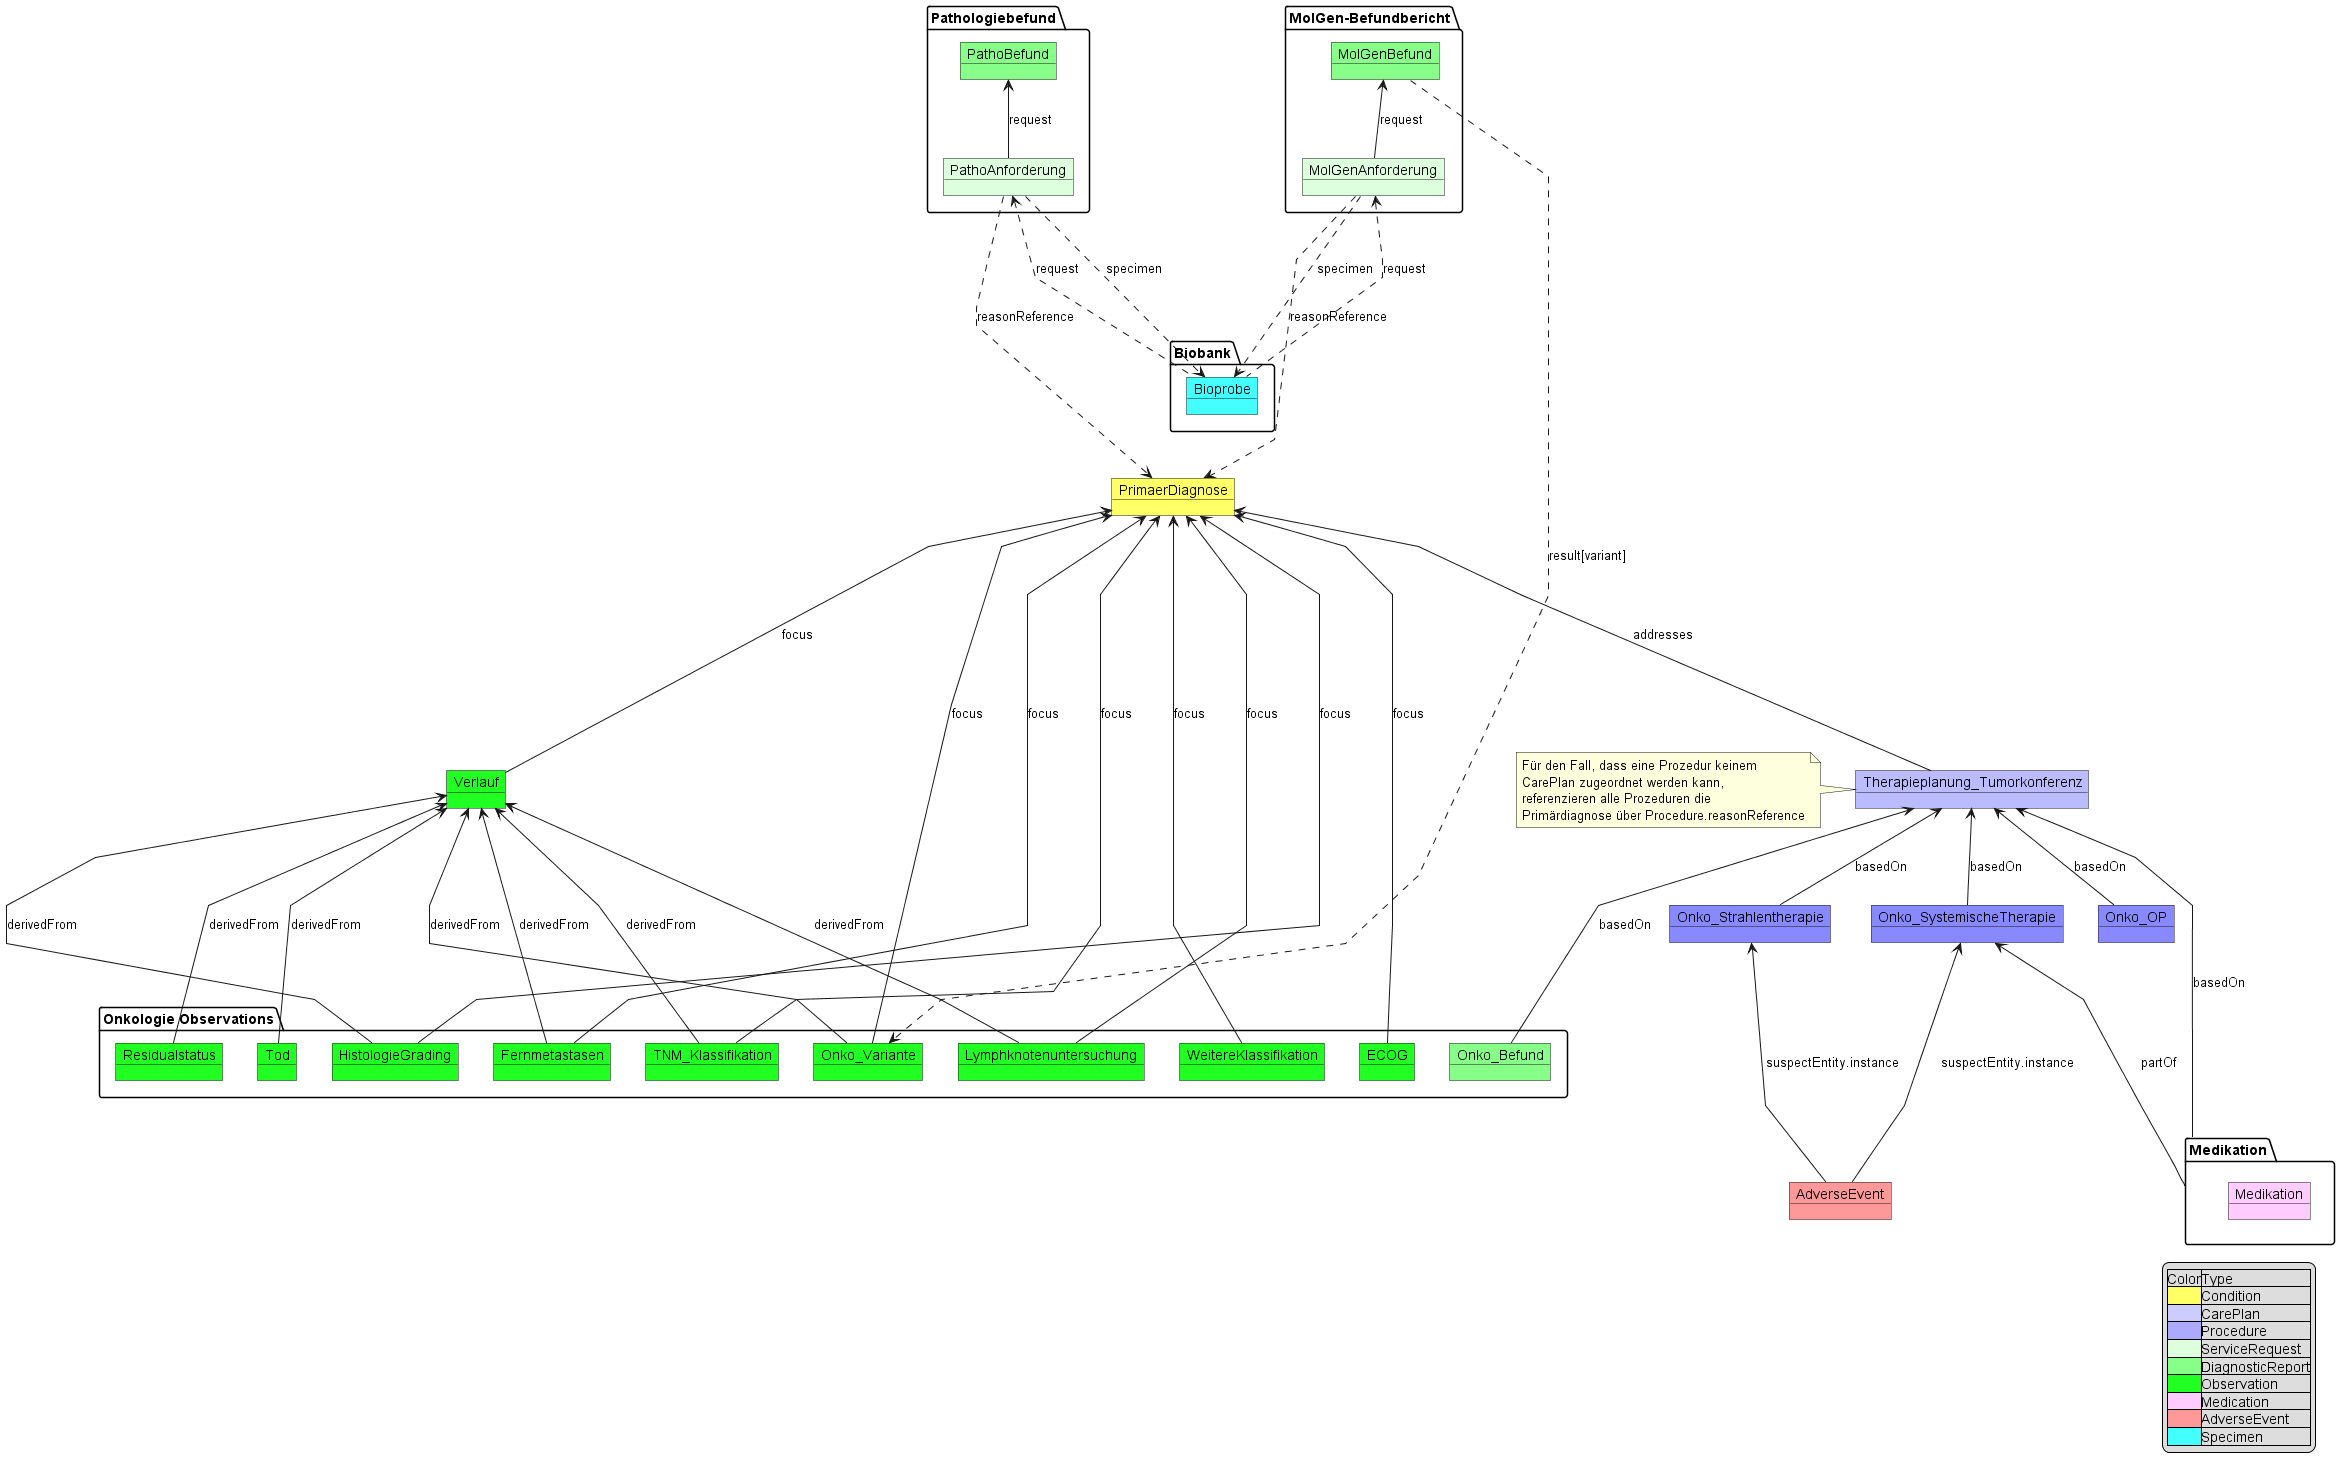

The diagram above was rendered by PlantUML. Its source (embedded in the PNG):
@startuml MII KDS Erweiterungsmodul Onkologie
skinparam linetype polyline
object Onko_OP #8888FF
object Onko_Strahlentherapie #8888FF
object Onko_SystemischeTherapie #8888FF
object Therapieplanung_Tumorkonferenz #BBBBFF
note left of Therapieplanung_Tumorkonferenz 
  Für den Fall, dass eine Prozedur keinem 
  CarePlan zugeordnet werden kann,
  referenzieren alle Prozeduren die 
  Primärdiagnose über Procedure.reasonReference
end note

Therapieplanung_Tumorkonferenz <-- Onko_OP: basedOn 
Therapieplanung_Tumorkonferenz <-- Onko_Strahlentherapie: basedOn
Therapieplanung_Tumorkonferenz <-- Onko_SystemischeTherapie: basedOn
package "Medikation" {
    object Medikation #FFCCFF
}
Onko_SystemischeTherapie <--- Medikation : partOf 
Therapieplanung_Tumorkonferenz <--- Medikation: basedOn
object PrimaerDiagnose #FFFF66

package "Onkologie Observations"{
    object Onko_Variante #22FF22
    object Fernmetastasen #22FF22
    object TNM_Klassifikation #22FF22
    object WeitereKlassifikation #22FF22 
    object Lymphknotenuntersuchung #22FF22
    object HistologieGrading #22FF22
    object Residualstatus #22FF22
    object ECOG #22FF22
    object Tod #22FF22
    object Onko_Befund #88FF88

}

PrimaerDiagnose <--- TNM_Klassifikation: focus
PrimaerDiagnose <---  Therapieplanung_Tumorkonferenz : addresses
PrimaerDiagnose <--- Lymphknotenuntersuchung: focus
PrimaerDiagnose <--- HistologieGrading :focus
PrimaerDiagnose <--- Onko_Variante :focus
PrimaerDiagnose <--- WeitereKlassifikation: focus
PrimaerDiagnose <--- ECOG :focus
PrimaerDiagnose <--- Fernmetastasen :focus

Therapieplanung_Tumorkonferenz <--- Onko_Befund  : basedOn

object Verlauf #22FF22
PrimaerDiagnose <----  Verlauf : focus
Verlauf <--- Tod: derivedFrom
Verlauf <--- TNM_Klassifikation:  derivedFrom
Verlauf <---  Lymphknotenuntersuchung : derivedFrom
Verlauf <---  HistologieGrading : derivedFrom
Verlauf <--- Fernmetastasen: derivedFrom
Verlauf <--- Residualstatus:  derivedFrom
Verlauf <--- Onko_Variante: derivedFrom

package "Pathologiebefund" {
    object PathoAnforderung #DDFFDD
    object PathoBefund #88FF88
}
PathoBefund <-- PathoAnforderung : request


package "MolGen-Befundbericht" {
    object MolGenAnforderung #DDFFDD
    object MolGenBefund #88FF88
}
MolGenBefund <-- MolGenAnforderung: request

package "Biobank" {
    object Bioprobe #44FFFF
}

MolGenBefund ....> Onko_Variante: result[variant]
PathoAnforderung  ....> PrimaerDiagnose : reasonReference
MolGenAnforderung ....> PrimaerDiagnose: reasonReference
PathoAnforderung ...> Bioprobe: specimen
PathoAnforderung <... Bioprobe: request
MolGenAnforderung ...> Bioprobe: specimen
MolGenAnforderung <... Bioprobe: request

object AdverseEvent #FF9999
Onko_SystemischeTherapie <--- AdverseEvent: suspectEntity.instance
Onko_Strahlentherapie <--- AdverseEvent: suspectEntity.instance

legend right 
|Color|Type|
|<#FFFF66>|Condition|
|<#CCCCFF>|CarePlan|
|<#AAAAFF>|Procedure|
|<#DDFFDD>|ServiceRequest|
|<#88FF88>|DiagnosticReport|
|<#22FF22>|Observation|
|<#FFCCFF>|Medication|
|<#FF9999>|AdverseEvent|
|<#44FFFF>|Specimen|
endlegend


@enduml